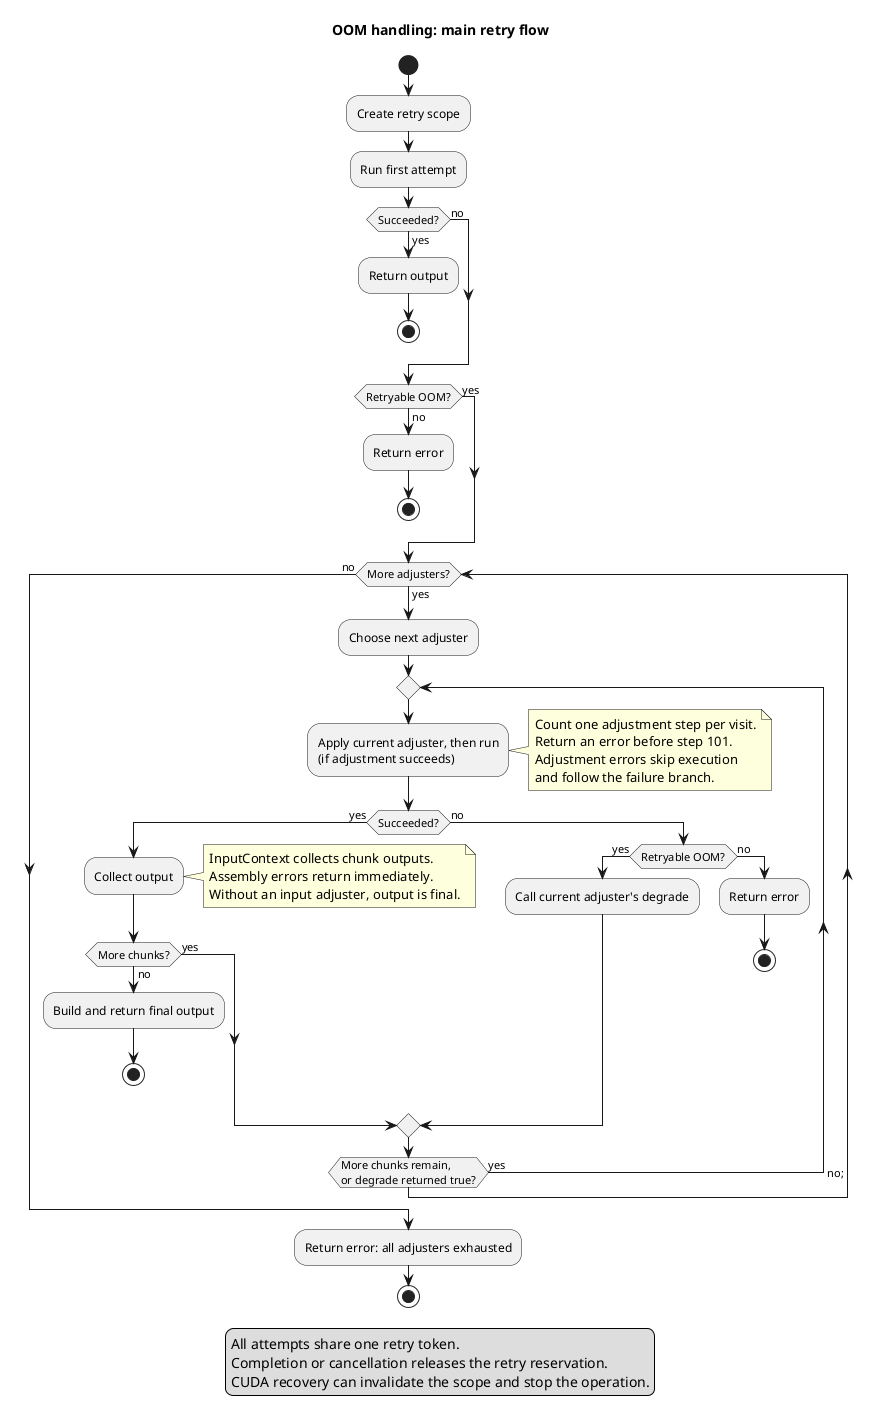

The diagram above was rendered by PlantUML. Its source (embedded in the PNG):
@startuml
title OOM handling: main retry flow
skinparam shadowing false

start
:Create retry scope;
:Run first attempt;
if (Succeeded?) then (yes)
  :Return output;
  stop
else (no)
endif
if (Retryable OOM?) then (no)
  :Return error;
  stop
else (yes)
endif

while (More adjusters?) is (yes)
  :Choose next adjuster;
  repeat
    :Apply current adjuster, then run\n(if adjustment succeeds);
    note right
      Count one adjustment step per visit.
      Return an error before step 101.
      Adjustment errors skip execution
      and follow the failure branch.
    end note
    if (Succeeded?) then (yes)
      :Collect output;
      note right
        InputContext collects chunk outputs.
        Assembly errors return immediately.
        Without an input adjuster, output is final.
      end note
      if (More chunks?) then (no)
        :Build and return final output;
        stop
      else (yes)
      endif
    else (no)
      if (Retryable OOM?) then (yes)
        :Call current adjuster's degrade;
      else (no)
        :Return error;
        stop
      endif
    endif
  repeat while (More chunks remain,\nor degrade returned true?) is (yes) ->no;
endwhile (no)
:Return error: all adjusters exhausted;
stop

legend bottom
  All attempts share one retry token.
  Completion or cancellation releases the retry reservation.
  CUDA recovery can invalidate the scope and stop the operation.
endlegend
@enduml